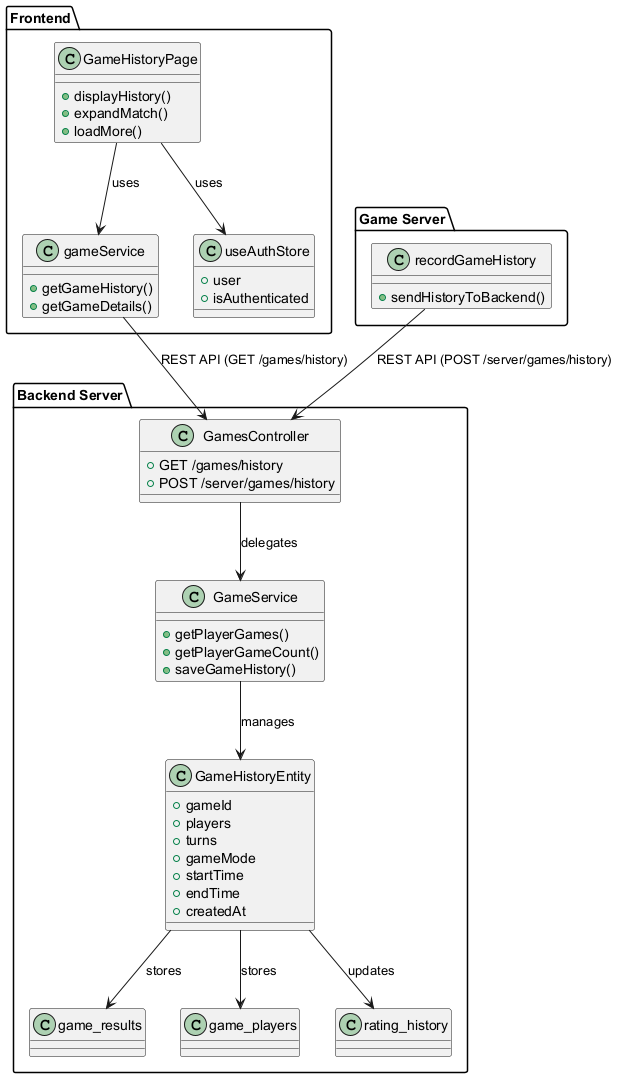

The diagram above was rendered by PlantUML. Its source (embedded in the PNG):
@startuml
' Class Diagram for Match History Storage and Browsing (Transaction 5.3)

package "Frontend" {
  class GameHistoryPage {
    +displayHistory()
    +expandMatch()
    +loadMore()
  }
  class gameService {
    +getGameHistory()
    +getGameDetails()
  }
  class useAuthStore {
    +user
    +isAuthenticated
  }
}

package "Game Server" {
  class recordGameHistory {
    +sendHistoryToBackend()
  }
}

package "Backend Server" {
  class GamesController {
    +GET /games/history
    +POST /server/games/history
  }
  class GameService {
    +getPlayerGames()
    +getPlayerGameCount()
    +saveGameHistory()
  }
  class GameHistoryEntity {
    +gameId
    +players
    +turns
    +gameMode
    +startTime
    +endTime
    +createdAt
  }
  class game_results
  class game_players
  class rating_history
}

' Relationships
GameHistoryPage --> gameService : uses
GameHistoryPage --> useAuthStore : uses

gameService --> GamesController : REST API (GET /games/history)
recordGameHistory --> GamesController : REST API (POST /server/games/history)
GamesController --> GameService : delegates
GameService --> GameHistoryEntity : manages
GameHistoryEntity --> game_results : stores
GameHistoryEntity --> game_players : stores
GameHistoryEntity --> rating_history : updates

@enduml